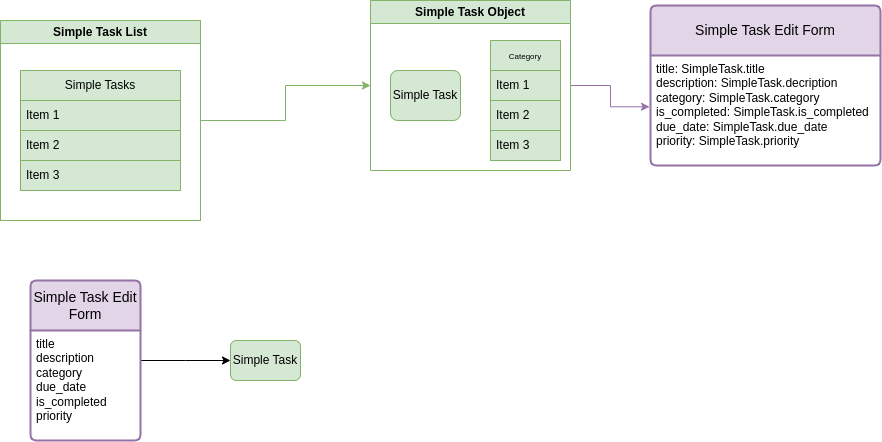

The diagram above was exported from draw.io. Its source (the exported page's mxGraphModel, read from the mxfile embedded in the PNG):
<mxGraphModel dx="1086" dy="650" grid="1" gridSize="10" guides="1" tooltips="1" connect="1" arrows="1" fold="1" page="1" pageScale="1" pageWidth="1100" pageHeight="850" math="0" shadow="0">
  <root>
    <mxCell id="0" />
    <mxCell id="1" parent="0" />
    <mxCell id="cMJNwzPJfkM0DI4UjzK_-11" style="edgeStyle=orthogonalEdgeStyle;rounded=0;orthogonalLoop=1;jettySize=auto;html=1;entryX=0;entryY=0.5;entryDx=0;entryDy=0;fillColor=#d5e8d4;strokeColor=#82b366;" parent="1" source="cMJNwzPJfkM0DI4UjzK_-10" target="cMJNwzPJfkM0DI4UjzK_-13" edge="1">
      <mxGeometry relative="1" as="geometry">
        <mxPoint x="360" y="120" as="targetPoint" />
      </mxGeometry>
    </mxCell>
    <mxCell id="cMJNwzPJfkM0DI4UjzK_-10" value="Simple Task List" style="swimlane;whiteSpace=wrap;html=1;fillColor=#d5e8d4;strokeColor=#82b366;" parent="1" vertex="1">
      <mxGeometry x="20" y="20" width="200" height="200" as="geometry">
        <mxRectangle x="290" width="130" height="30" as="alternateBounds" />
      </mxGeometry>
    </mxCell>
    <mxCell id="cMJNwzPJfkM0DI4UjzK_-14" value="Simple Tasks" style="swimlane;fontStyle=0;childLayout=stackLayout;horizontal=1;startSize=30;horizontalStack=0;resizeParent=1;resizeParentMax=0;resizeLast=0;collapsible=1;marginBottom=0;whiteSpace=wrap;html=1;fillColor=#d5e8d4;strokeColor=#82b366;" parent="cMJNwzPJfkM0DI4UjzK_-10" vertex="1">
      <mxGeometry x="20" y="50" width="160" height="120" as="geometry" />
    </mxCell>
    <mxCell id="cMJNwzPJfkM0DI4UjzK_-15" value="Item 1" style="text;strokeColor=#82b366;fillColor=#d5e8d4;align=left;verticalAlign=middle;spacingLeft=4;spacingRight=4;overflow=hidden;points=[[0,0.5],[1,0.5]];portConstraint=eastwest;rotatable=0;whiteSpace=wrap;html=1;" parent="cMJNwzPJfkM0DI4UjzK_-14" vertex="1">
      <mxGeometry y="30" width="160" height="30" as="geometry" />
    </mxCell>
    <mxCell id="cMJNwzPJfkM0DI4UjzK_-16" value="Item 2" style="text;strokeColor=#82b366;fillColor=#d5e8d4;align=left;verticalAlign=middle;spacingLeft=4;spacingRight=4;overflow=hidden;points=[[0,0.5],[1,0.5]];portConstraint=eastwest;rotatable=0;whiteSpace=wrap;html=1;" parent="cMJNwzPJfkM0DI4UjzK_-14" vertex="1">
      <mxGeometry y="60" width="160" height="30" as="geometry" />
    </mxCell>
    <mxCell id="cMJNwzPJfkM0DI4UjzK_-17" value="Item 3" style="text;strokeColor=#82b366;fillColor=#d5e8d4;align=left;verticalAlign=middle;spacingLeft=4;spacingRight=4;overflow=hidden;points=[[0,0.5],[1,0.5]];portConstraint=eastwest;rotatable=0;whiteSpace=wrap;html=1;" parent="cMJNwzPJfkM0DI4UjzK_-14" vertex="1">
      <mxGeometry y="90" width="160" height="30" as="geometry" />
    </mxCell>
    <mxCell id="v_WRVQSCJoNB24zgq_JW-1" value="Simple Task List" style="swimlane;whiteSpace=wrap;html=1;fillColor=#d5e8d4;strokeColor=#82b366;" vertex="1" parent="cMJNwzPJfkM0DI4UjzK_-10">
      <mxGeometry width="200" height="200" as="geometry">
        <mxRectangle x="290" width="130" height="30" as="alternateBounds" />
      </mxGeometry>
    </mxCell>
    <mxCell id="v_WRVQSCJoNB24zgq_JW-2" value="Simple Tasks" style="swimlane;fontStyle=0;childLayout=stackLayout;horizontal=1;startSize=30;horizontalStack=0;resizeParent=1;resizeParentMax=0;resizeLast=0;collapsible=1;marginBottom=0;whiteSpace=wrap;html=1;fillColor=#d5e8d4;strokeColor=#82b366;" vertex="1" parent="v_WRVQSCJoNB24zgq_JW-1">
      <mxGeometry x="20" y="50" width="160" height="120" as="geometry" />
    </mxCell>
    <mxCell id="v_WRVQSCJoNB24zgq_JW-3" value="Item 1" style="text;strokeColor=#82b366;fillColor=#d5e8d4;align=left;verticalAlign=middle;spacingLeft=4;spacingRight=4;overflow=hidden;points=[[0,0.5],[1,0.5]];portConstraint=eastwest;rotatable=0;whiteSpace=wrap;html=1;" vertex="1" parent="v_WRVQSCJoNB24zgq_JW-2">
      <mxGeometry y="30" width="160" height="30" as="geometry" />
    </mxCell>
    <mxCell id="v_WRVQSCJoNB24zgq_JW-4" value="Item 2" style="text;strokeColor=#82b366;fillColor=#d5e8d4;align=left;verticalAlign=middle;spacingLeft=4;spacingRight=4;overflow=hidden;points=[[0,0.5],[1,0.5]];portConstraint=eastwest;rotatable=0;whiteSpace=wrap;html=1;" vertex="1" parent="v_WRVQSCJoNB24zgq_JW-2">
      <mxGeometry y="60" width="160" height="30" as="geometry" />
    </mxCell>
    <mxCell id="v_WRVQSCJoNB24zgq_JW-5" value="Item 3" style="text;strokeColor=#82b366;fillColor=#d5e8d4;align=left;verticalAlign=middle;spacingLeft=4;spacingRight=4;overflow=hidden;points=[[0,0.5],[1,0.5]];portConstraint=eastwest;rotatable=0;whiteSpace=wrap;html=1;" vertex="1" parent="v_WRVQSCJoNB24zgq_JW-2">
      <mxGeometry y="90" width="160" height="30" as="geometry" />
    </mxCell>
    <mxCell id="v_WRVQSCJoNB24zgq_JW-12" style="edgeStyle=orthogonalEdgeStyle;rounded=0;orthogonalLoop=1;jettySize=auto;html=1;fillColor=#e1d5e7;strokeColor=#9673a6;entryX=-0.004;entryY=0.466;entryDx=0;entryDy=0;entryPerimeter=0;" edge="1" parent="1" source="cMJNwzPJfkM0DI4UjzK_-13" target="v_WRVQSCJoNB24zgq_JW-15">
      <mxGeometry relative="1" as="geometry">
        <mxPoint x="660" y="100" as="targetPoint" />
      </mxGeometry>
    </mxCell>
    <mxCell id="cMJNwzPJfkM0DI4UjzK_-13" value="&lt;font style=&quot;font-size: 12px;&quot;&gt;Simple Task Object&lt;/font&gt;" style="swimlane;whiteSpace=wrap;html=1;fillColor=#d5e8d4;strokeColor=#82b366;" parent="1" vertex="1">
      <mxGeometry x="390" width="200" height="170" as="geometry" />
    </mxCell>
    <mxCell id="cMJNwzPJfkM0DI4UjzK_-18" value="&lt;font style=&quot;font-size: 8px;&quot;&gt;Category&lt;/font&gt;" style="swimlane;fontStyle=0;childLayout=stackLayout;horizontal=1;startSize=30;horizontalStack=0;resizeParent=1;resizeParentMax=0;resizeLast=0;collapsible=1;marginBottom=0;whiteSpace=wrap;html=1;fillColor=#d5e8d4;strokeColor=#82b366;" parent="cMJNwzPJfkM0DI4UjzK_-13" vertex="1">
      <mxGeometry x="120" y="40" width="70" height="120" as="geometry" />
    </mxCell>
    <mxCell id="cMJNwzPJfkM0DI4UjzK_-19" value="Item 1" style="text;strokeColor=#82b366;fillColor=#d5e8d4;align=left;verticalAlign=middle;spacingLeft=4;spacingRight=4;overflow=hidden;points=[[0,0.5],[1,0.5]];portConstraint=eastwest;rotatable=0;whiteSpace=wrap;html=1;" parent="cMJNwzPJfkM0DI4UjzK_-18" vertex="1">
      <mxGeometry y="30" width="70" height="30" as="geometry" />
    </mxCell>
    <mxCell id="cMJNwzPJfkM0DI4UjzK_-20" value="Item 2" style="text;strokeColor=#82b366;fillColor=#d5e8d4;align=left;verticalAlign=middle;spacingLeft=4;spacingRight=4;overflow=hidden;points=[[0,0.5],[1,0.5]];portConstraint=eastwest;rotatable=0;whiteSpace=wrap;html=1;" parent="cMJNwzPJfkM0DI4UjzK_-18" vertex="1">
      <mxGeometry y="60" width="70" height="30" as="geometry" />
    </mxCell>
    <mxCell id="cMJNwzPJfkM0DI4UjzK_-21" value="Item 3" style="text;strokeColor=#82b366;fillColor=#d5e8d4;align=left;verticalAlign=middle;spacingLeft=4;spacingRight=4;overflow=hidden;points=[[0,0.5],[1,0.5]];portConstraint=eastwest;rotatable=0;whiteSpace=wrap;html=1;" parent="cMJNwzPJfkM0DI4UjzK_-18" vertex="1">
      <mxGeometry y="90" width="70" height="30" as="geometry" />
    </mxCell>
    <mxCell id="cMJNwzPJfkM0DI4UjzK_-22" value="Simple Task" style="rounded=1;whiteSpace=wrap;html=1;fillColor=#d5e8d4;strokeColor=#82b366;" parent="cMJNwzPJfkM0DI4UjzK_-13" vertex="1">
      <mxGeometry x="20" y="70" width="70" height="50" as="geometry" />
    </mxCell>
    <mxCell id="v_WRVQSCJoNB24zgq_JW-14" value="Simple Task Edit Form" style="swimlane;childLayout=stackLayout;horizontal=1;startSize=50;horizontalStack=0;rounded=1;fontSize=14;fontStyle=0;strokeWidth=2;resizeParent=0;resizeLast=1;shadow=0;dashed=0;align=center;arcSize=4;whiteSpace=wrap;html=1;fillColor=#e1d5e7;strokeColor=#9673a6;" vertex="1" parent="1">
      <mxGeometry x="670" y="5" width="230" height="160" as="geometry" />
    </mxCell>
    <mxCell id="v_WRVQSCJoNB24zgq_JW-15" value="title: SimpleTask.title&lt;div&gt;description: SimpleTask.decription&lt;/div&gt;&lt;div&gt;category:&amp;nbsp;&lt;span style=&quot;background-color: initial;&quot;&gt;SimpleTask.category&lt;/span&gt;&lt;/div&gt;&lt;div&gt;&lt;span style=&quot;background-color: initial;&quot;&gt;is_completed:&amp;nbsp;&lt;/span&gt;&lt;span style=&quot;background-color: initial;&quot;&gt;SimpleTask.is_completed&lt;/span&gt;&lt;/div&gt;&lt;div&gt;&lt;span style=&quot;background-color: initial;&quot;&gt;due_date: SimpleTask.due_date&lt;/span&gt;&lt;/div&gt;&lt;div&gt;&lt;span style=&quot;background-color: initial;&quot;&gt;priority: SimpleTask.priority&lt;/span&gt;&lt;/div&gt;" style="align=left;strokeColor=none;fillColor=none;spacingLeft=4;fontSize=12;verticalAlign=top;resizable=0;rotatable=0;part=1;html=1;" vertex="1" parent="v_WRVQSCJoNB24zgq_JW-14">
      <mxGeometry y="50" width="230" height="110" as="geometry" />
    </mxCell>
    <mxCell id="v_WRVQSCJoNB24zgq_JW-19" style="edgeStyle=orthogonalEdgeStyle;rounded=0;orthogonalLoop=1;jettySize=auto;html=1;" edge="1" parent="1" source="v_WRVQSCJoNB24zgq_JW-17">
      <mxGeometry relative="1" as="geometry">
        <mxPoint x="250" y="360" as="targetPoint" />
      </mxGeometry>
    </mxCell>
    <mxCell id="v_WRVQSCJoNB24zgq_JW-17" value="Simple Task Edit Form" style="swimlane;childLayout=stackLayout;horizontal=1;startSize=50;horizontalStack=0;rounded=1;fontSize=14;fontStyle=0;strokeWidth=2;resizeParent=0;resizeLast=1;shadow=0;dashed=0;align=center;arcSize=4;whiteSpace=wrap;html=1;fillColor=#e1d5e7;strokeColor=#9673a6;" vertex="1" parent="1">
      <mxGeometry x="50" y="280" width="110" height="160" as="geometry" />
    </mxCell>
    <mxCell id="v_WRVQSCJoNB24zgq_JW-18" value="&lt;div style=&quot;&quot;&gt;&lt;span style=&quot;font-size: 12px;&quot;&gt;title&lt;/span&gt;&lt;/div&gt;&lt;div style=&quot;&quot;&gt;&lt;span style=&quot;font-size: 12px;&quot;&gt;description&lt;/span&gt;&lt;/div&gt;&lt;div style=&quot;&quot;&gt;&lt;span style=&quot;font-size: 12px;&quot;&gt;category&lt;/span&gt;&lt;/div&gt;&lt;div style=&quot;&quot;&gt;&lt;span style=&quot;font-size: 12px;&quot;&gt;due_date&lt;/span&gt;&lt;/div&gt;&lt;div style=&quot;&quot;&gt;&lt;span style=&quot;font-size: 12px;&quot;&gt;is_completed&lt;/span&gt;&lt;/div&gt;&lt;div style=&quot;&quot;&gt;&lt;span style=&quot;font-size: 12px;&quot;&gt;priority&lt;/span&gt;&lt;/div&gt;" style="align=left;strokeColor=none;fillColor=none;spacingLeft=4;fontSize=12;verticalAlign=top;resizable=0;rotatable=0;part=1;html=1;" vertex="1" parent="v_WRVQSCJoNB24zgq_JW-17">
      <mxGeometry y="50" width="110" height="110" as="geometry" />
    </mxCell>
    <mxCell id="v_WRVQSCJoNB24zgq_JW-21" value="Simple Task" style="rounded=1;whiteSpace=wrap;html=1;fillColor=#d5e8d4;strokeColor=#82b366;" vertex="1" parent="1">
      <mxGeometry x="250" y="340" width="70" height="40" as="geometry" />
    </mxCell>
  </root>
</mxGraphModel>